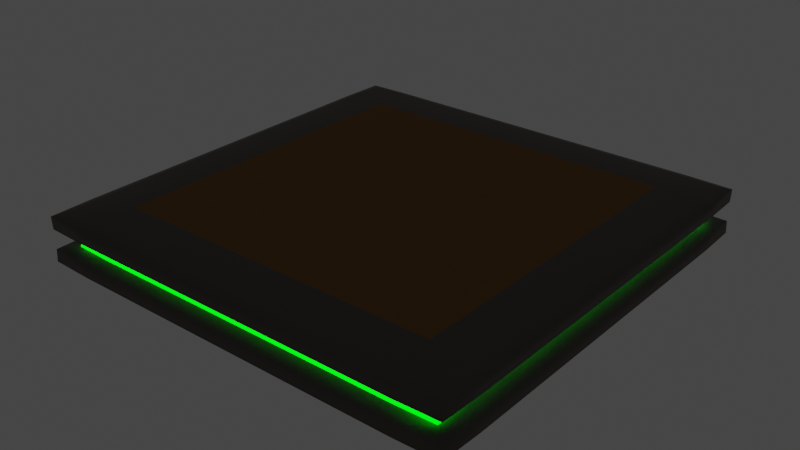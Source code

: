 # Source: MovingPlattform.blend  (saved by Blender 3.4.6; exported with 4.5.12 LTS)
import bpy
from mathutils import Matrix  # noqa: F401  (used for matrix-valued properties, if any)

bpy.ops.wm.read_factory_settings(use_empty=True)
scene = bpy.context.scene
scene.name = 'Scene'

# ---- collections
col_collection = bpy.data.collections.new('Collection'); scene.collection.children.link(col_collection)

# ---- materials (node trees are filled in below, after node groups)
mat_border = bpy.data.materials.new('Border')
mat_border.alpha_threshold = 0.0
mat_border.use_transparent_shadow = False
mat_border.roughness = 0.5
mat_border.line_color = (0.0, 0.0, 0.0, 1.0)
mat_surface = bpy.data.materials.new('Surface')
mat_surface.use_transparent_shadow = False
mat_lining = bpy.data.materials.new('Lining')
mat_lining.use_transparent_shadow = False

# ---- material node trees
mat_border.use_nodes = True; mat_border.node_tree.nodes.clear()
_N = mat_border.node_tree.nodes; _L = mat_border.node_tree.links
n0 = _N.new('ShaderNodeOutputMaterial'); n0.name = 'Material Output'; n0.location = (300, 300)
n1 = _N.new('ShaderNodeBsdfPrincipled'); n1.name = 'Principled BSDF'; n1.location = (10, 300)
n1.distribution = 'GGX'
n1.subsurface_method = 'RANDOM_WALK_SKIN'
n1.inputs[0].default_value = (0.1282, 0.1141, 0.1011, 1.0)
n1.inputs[1].default_value = 0.7121
n1.inputs[3].default_value = 1.45
n1.inputs[27].default_value = (0.0, 0.0, 0.0, 1.0)
n1.inputs[28].default_value = 1.0
_L.new(n1.outputs[0], n0.inputs[0])
n0.is_active_output = True
mat_surface.use_nodes = True; mat_surface.node_tree.nodes.clear()
_N = mat_surface.node_tree.nodes; _L = mat_surface.node_tree.links
n0 = _N.new('ShaderNodeBsdfPrincipled'); n0.name = 'Principled BSDF'; n0.location = (10, 300)
n0.distribution = 'GGX'
n0.subsurface_method = 'RANDOM_WALK_SKIN'
n0.inputs[0].default_value = (0.2462, 0.1224, 0.03012, 1.0)
n0.inputs[2].default_value = 0.7928
n0.inputs[3].default_value = 1.45
n0.inputs[13].default_value = 0.1577
n0.inputs[27].default_value = (0.0, 0.0, 0.0, 1.0)
n0.inputs[28].default_value = 1.0
n1 = _N.new('ShaderNodeOutputMaterial'); n1.name = 'Material Output'; n1.location = (300, 300)
_L.new(n0.outputs[0], n1.inputs[0])
n1.is_active_output = True
mat_lining.use_nodes = True; mat_lining.node_tree.nodes.clear()
_N = mat_lining.node_tree.nodes; _L = mat_lining.node_tree.links
n0 = _N.new('ShaderNodeBsdfPrincipled'); n0.name = 'Principled BSDF'; n0.location = (10, 300)
n0.distribution = 'GGX'
n0.subsurface_method = 'RANDOM_WALK_SKIN'
n0.inputs[0].default_value = (0.0, 0.8, 0.001458, 1.0)
n0.inputs[2].default_value = 0.0991
n0.inputs[3].default_value = 1.45
n0.inputs[13].default_value = 0.7523
n0.inputs[27].default_value = (0.0, 0.7991, 0.001518, 1.0)
n0.inputs[28].default_value = 6.0
n1 = _N.new('ShaderNodeOutputMaterial'); n1.name = 'Material Output'; n1.location = (300, 300)
_L.new(n0.outputs[0], n1.inputs[0])
n1.is_active_output = True

# ---- world
world_world = bpy.data.worlds.new('World'); scene.world = world_world
world_world.use_nodes = True; world_world.node_tree.nodes.clear()
_N = world_world.node_tree.nodes; _L = world_world.node_tree.links
n0 = _N.new('ShaderNodeOutputWorld'); n0.name = 'World Output'; n0.location = (300, 300)
n1 = _N.new('ShaderNodeBackground'); n1.name = 'Background'; n1.location = (10, 300)
n1.inputs[0].default_value = (0.05088, 0.05088, 0.05088, 1.0)
_L.new(n1.outputs[0], n0.inputs[0])
n0.is_active_output = True
world_world.color = (0.05088, 0.05088, 0.05088)
world_world.use_sun_shadow = False
world_world.sun_shadow_jitter_overblur = 0.0

# ---- meshes
me_cube = bpy.data.meshes.new('Cube')
me_cube.from_pydata([(0.9531, 0.9531, 0.1178), (0.9531, 0.9531, -0.1178), (0.9531, -0.9531, 0.1178), (0.9531, -0.9531, -0.1178), (-0.9531, 0.9531, 0.1178), (-0.9531, 0.9531, -0.1178), (-0.9531, -0.9531, 0.1178), (-0.9531, -0.9531, -0.1178), (1.0, 1.0, 0.04121), (1.0, 1.0, -0.04121), (-1.0, -1.0, -0.04121), (-1.0, -1.0, 0.04121), (1.0, -1.0, 0.04121), (1.0, -1.0, -0.04121), (-1.0, 1.0, 0.04121), (-1.0, 1.0, -0.04121), (0.9201, 0.9201, 0.03791), (0.9201, 0.9201, -0.03791), (-0.9201, -0.9201, -0.03791), (-0.9201, -0.9201, 0.03791), (0.9201, -0.9201, 0.03791), (0.9201, -0.9201, -0.03791), (-0.9201, 0.9201, 0.03791), (-0.9201, 0.9201, -0.03791), (0.8561, 0.9531, -0.1178), (-0.8561, 0.9531, -0.1178), (0.8561, -0.9531, 0.1178), (-0.8561, -0.9531, 0.1178), (-0.8561, -0.9531, -0.1178), (0.8561, -0.9531, -0.1178), (-0.8561, 0.9531, 0.1178), (0.8561, 0.9531, 0.1178), (-0.8982, 1.0, -0.04121), (0.8982, 1.0, -0.04121), (-0.8982, 1.0, 0.04121), (0.8982, 1.0, 0.04121), (0.8982, -1.0, -0.04121), (-0.8982, -1.0, -0.04121), (0.8982, -1.0, 0.04121), (-0.8982, -1.0, 0.04121), (-0.8264, 0.9201, -0.03791), (0.8264, 0.9201, -0.03791), (-0.8264, 0.9201, 0.03791), (0.8264, 0.9201, 0.03791), (0.8264, -0.9201, -0.03791), (-0.8264, -0.9201, -0.03791), (0.8264, -0.9201, 0.03791), (-0.8264, -0.9201, 0.03791), (-0.9531, 0.856, -0.1178), (-0.9531, -0.856, -0.1178), (0.9531, 0.856, 0.1178), (0.9531, -0.856, 0.1178), (-0.9531, -0.856, 0.1178), (-0.9531, 0.856, 0.1178), (0.9531, -0.856, -0.1178), (0.9531, 0.856, -0.1178), (1.0, 0.8981, -0.04121), (1.0, -0.8981, -0.04121), (1.0, 0.8981, 0.04121), (1.0, -0.8981, 0.04121), (-1.0, -0.8981, -0.04121), (-1.0, 0.8981, -0.04121), (-1.0, -0.8981, 0.04121), (-1.0, 0.8981, 0.04121), (0.9201, 0.8263, -0.03791), (0.9201, -0.8263, -0.03791), (0.9201, 0.8263, 0.03791), (0.9201, -0.8263, 0.03791), (-0.9201, -0.8263, -0.03791), (-0.9201, 0.8263, -0.03791), (-0.9201, -0.8263, 0.03791), (-0.9201, 0.8263, 0.03791), (-0.8561, 0.856, -0.1305), (-0.8561, -0.856, -0.1305), (0.8561, 0.856, -0.1305), (0.8561, -0.856, -0.1305), (0.8561, 0.856, 0.1305), (0.8561, -0.856, 0.1305), (-0.8561, 0.856, 0.1305), (-0.8561, -0.856, 0.1305), (0.9201, 0.9201, 0.0), (-0.9201, -0.9201, 0.0), (0.9201, -0.9201, 0.0), (-0.9201, 0.9201, 0.0), (0.8264, -0.9201, 0.0), (-0.8264, -0.9201, 0.0), (-0.8264, 0.9201, 0.0), (0.8264, 0.9201, 0.0), (-0.9201, -0.8263, 0.0), (-0.9201, 0.8263, 0.0), (0.9201, 0.8263, 0.0), (0.9201, -0.8263, 0.0), (-0.9201, -0.9201, 0.01896), (0.9201, 0.9201, 0.01896), (0.9201, -0.9201, 0.01896), (-0.9201, 0.9201, 0.01896), (0.8264, -0.9201, 0.01896), (-0.8264, -0.9201, 0.01896), (-0.8264, 0.9201, 0.01896), (0.8264, 0.9201, 0.01896), (-0.9201, -0.8263, 0.01896), (-0.9201, 0.8263, 0.01896), (0.9201, 0.8263, 0.01896), (0.9201, -0.8263, 0.01896), (0.9201, 0.9201, -0.01896), (0.9201, -0.9201, -0.01896), (-0.9201, 0.9201, -0.01896), (0.8264, -0.9201, -0.01896), (-0.8264, -0.9201, -0.01896), (-0.8264, 0.9201, -0.01896), (0.8264, 0.9201, -0.01896), (-0.9201, -0.8263, -0.01896), (-0.9201, 0.8263, -0.01896), (0.9201, 0.8263, -0.01896), (0.9201, -0.8263, -0.01896), (-0.9201, -0.9201, -0.01896), (1.0, 1.0, -0.1056), (1.0, -1.0, -0.1056), (-1.0, 1.0, -0.1056), (-1.0, -1.0, -0.1056), (0.8982, -1.0, -0.1056), (-0.8982, -1.0, -0.1056), (-0.8982, 1.0, -0.1056), (0.8982, 1.0, -0.1056), (-1.0, -0.8981, -0.1056), (-1.0, 0.8981, -0.1056), (1.0, 0.8981, -0.1056), (1.0, -0.8981, -0.1056), (-1.0, -1.0, 0.1066), (1.0, 1.0, 0.1066), (1.0, -1.0, 0.1066), (-1.0, 1.0, 0.1066), (-0.8982, 1.0, 0.1066), (0.8982, 1.0, 0.1066), (0.8982, -1.0, 0.1066), (-0.8982, -1.0, 0.1066), (1.0, 0.8981, 0.1066), (1.0, -0.8981, 0.1066), (-1.0, -0.8981, 0.1066), (-1.0, 0.8981, 0.1066)], [], [(79, 52, 6, 27), (135, 27, 6, 128), (139, 53, 4, 131), (75, 54, 3, 29), (137, 51, 2, 130), (133, 31, 0, 129), (123, 33, 9, 116), (36, 13, 21, 44), (127, 57, 13, 117), (35, 8, 16, 43), (125, 61, 15, 118), (59, 12, 20, 67), (121, 37, 10, 119), (63, 14, 22, 71), (99, 43, 16, 93), (103, 67, 20, 94), (101, 71, 22, 95), (97, 47, 19, 92), (60, 10, 18, 68), (56, 9, 17, 64), (32, 15, 23, 40), (39, 11, 19, 47), (12, 38, 46, 20), (38, 39, 47, 46), (9, 33, 41, 17), (33, 32, 40, 41), (94, 20, 46, 96), (96, 46, 47, 97), (95, 22, 42, 98), (98, 42, 43, 99), (117, 13, 36, 120), (120, 36, 37, 121), (14, 34, 42, 22), (34, 35, 43, 42), (10, 37, 45, 18), (37, 36, 44, 45), (118, 15, 32, 122), (122, 32, 33, 123), (131, 4, 30, 132), (132, 30, 31, 133), (49, 73, 28, 7), (73, 75, 29, 28), (130, 2, 26, 134), (134, 26, 27, 135), (51, 77, 26, 2), (77, 79, 27, 26), (31, 30, 78, 76), (76, 78, 79, 77), (0, 31, 76, 50), (50, 76, 77, 51), (25, 24, 74, 72), (72, 74, 75, 73), (5, 25, 72, 48), (48, 72, 73, 49), (13, 57, 65, 21), (57, 56, 64, 65), (15, 61, 69, 23), (61, 60, 68, 69), (92, 19, 70, 100), (100, 70, 71, 101), (93, 16, 66, 102), (102, 66, 67, 103), (11, 62, 70, 19), (62, 63, 71, 70), (8, 58, 66, 16), (58, 59, 67, 66), (119, 10, 60, 124), (124, 60, 61, 125), (116, 9, 56, 126), (126, 56, 57, 127), (129, 0, 50, 136), (136, 50, 51, 137), (24, 1, 55, 74), (74, 55, 54, 75), (128, 6, 52, 138), (138, 52, 53, 139), (30, 4, 53, 78), (78, 53, 52, 79), (113, 90, 91, 114), (104, 80, 90, 113), (111, 88, 89, 112), (115, 81, 88, 111), (109, 86, 87, 110), (106, 83, 86, 109), (107, 84, 85, 108), (105, 82, 84, 107), (108, 85, 81, 115), (112, 89, 83, 106), (114, 91, 82, 105), (110, 87, 80, 104), (90, 102, 103, 91), (80, 93, 102, 90), (88, 100, 101, 89), (81, 92, 100, 88), (86, 98, 99, 87), (83, 95, 98, 86), (84, 96, 97, 85), (82, 94, 96, 84), (85, 97, 92, 81), (89, 101, 95, 83), (91, 103, 94, 82), (87, 99, 93, 80), (41, 110, 104, 17), (65, 114, 105, 21), (69, 112, 106, 23), (45, 108, 115, 18), (21, 105, 107, 44), (44, 107, 108, 45), (23, 106, 109, 40), (40, 109, 110, 41), (18, 115, 111, 68), (68, 111, 112, 69), (17, 104, 113, 64), (64, 113, 114, 65), (55, 126, 127, 54), (1, 116, 126, 55), (49, 124, 125, 48), (7, 119, 124, 49), (25, 122, 123, 24), (5, 118, 122, 25), (29, 120, 121, 28), (3, 117, 120, 29), (28, 121, 119, 7), (48, 125, 118, 5), (54, 127, 117, 3), (24, 123, 116, 1), (62, 138, 139, 63), (11, 128, 138, 62), (58, 136, 137, 59), (8, 129, 136, 58), (38, 134, 135, 39), (12, 130, 134, 38), (34, 132, 133, 35), (14, 131, 132, 34), (35, 133, 129, 8), (59, 137, 130, 12), (63, 139, 131, 14), (39, 135, 128, 11)])
me_cube.polygons.foreach_set('use_smooth', [True] * 138)
me_cube.polygons.foreach_set('material_index', [0, 0, 0, 0, 0, 0, 0, 0, 0, 0, 0, 0, 0, 0, 2, 2, 2, 2, 0, 0, 0, 0, 0, 0, 0, 0, 2, 2, 2, 2, 0, 0, 0, 0, 0, 0, 0, 0, 0, 0, 0, 0, 0, 0, 0, 0, 0, 1, 0, 0, 0, 1, 0, 0, 0, 0, 0, 0, 2, 2, 2, 2, 0, 0, 0, 0, 0, 0, 0, 0, 0, 0, 0, 0, 0, 0, 0, 0, 2, 2, 2, 2, 2, 2, 2, 2, 2, 2, 2, 2, 2, 2, 2, 2, 2, 2, 2, 2, 2, 2, 2, 2, 2, 2, 2, 2, 2, 2, 2, 2, 2, 2, 2, 2, 0, 0, 0, 0, 0, 0, 0, 0, 0, 0, 0, 0, 0, 0, 0, 0, 0, 0, 0, 0, 0, 0, 0, 0])
_uv = me_cube.uv_layers.new(name='UVMap')
_uv.uv.foreach_set('vector', [0.7917, 0.6667, 0.875, 0.6667, 0.875, 0.75, 0.7917, 0.75, 0.6078, 0.9167, 0.625, 0.9167, 0.625, 1.0, 0.6078, 1.0, 0.6078, 0.1667, 0.625, 0.1667, 0.625, 0.25, 0.6078, 0.25, 0.2917, 0.6667, 0.375, 0.6667, 0.375, 0.75, 0.2917, 0.75, 0.6078, 0.6667, 0.625, 0.6667, 0.625, 0.75, 0.6078, 0.75, 0.6078, 0.4167, 0.625, 0.4167, 0.625, 0.5, 0.6078, 0.5, 0.3932, 0.4167, 0.4583, 0.4167, 0.4583, 0.5, 0.3932, 0.5, 0.4583, 0.8333, 0.4583, 0.75, 0.4583, 0.75, 0.4583, 0.8333, 0.3932, 0.6667, 0.4583, 0.6667, 0.4583, 0.75, 0.3932, 0.75, 0.5417, 0.4167, 0.5417, 0.5, 0.5417, 0.5, 0.5417, 0.4167, 0.3932, 0.1667, 0.4583, 0.1667, 0.4583, 0.25, 0.3932, 0.25, 0.5417, 0.6667, 0.5417, 0.75, 0.5417, 0.75, 0.5417, 0.6667, 0.3932, 0.9167, 0.4583, 0.9167, 0.4583, 1.0, 0.3932, 1.0, 0.5417, 0.1667, 0.5417, 0.25, 0.5417, 0.25, 0.5417, 0.1667, 0.5208, 0.4167, 0.5417, 0.4167, 0.5417, 0.5, 0.5208, 0.5, 0.5208, 0.6667, 0.5417, 0.6667, 0.5417, 0.75, 0.5208, 0.75, 0.5208, 0.1667, 0.5417, 0.1667, 0.5417, 0.25, 0.5208, 0.25, 0.5208, 0.9167, 0.5417, 0.9167, 0.5417, 1.0, 0.5208, 1.0, 0.4583, 0.08333, 0.4583, 0.0, 0.4583, 0.0, 0.4583, 0.08333, 0.4583, 0.5833, 0.4583, 0.5, 0.4583, 0.5, 0.4583, 0.5833, 0.4583, 0.3333, 0.4583, 0.25, 0.4583, 0.25, 0.4583, 0.3333, 0.5417, 0.9167, 0.5417, 1.0, 0.5417, 1.0, 0.5417, 0.9167, 0.5417, 0.75, 0.5417, 0.8333, 0.5417, 0.8333, 0.5417, 0.75, 0.5417, 0.8333, 0.5417, 0.9167, 0.5417, 0.9167, 0.5417, 0.8333, 0.4583, 0.5, 0.4583, 0.4167, 0.4583, 0.4167, 0.4583, 0.5, 0.4583, 0.4167, 0.4583, 0.3333, 0.4583, 0.3333, 0.4583, 0.4167, 0.5208, 0.75, 0.5417, 0.75, 0.5417, 0.8333, 0.5208, 0.8333, 0.5208, 0.8333, 0.5417, 0.8333, 0.5417, 0.9167, 0.5208, 0.9167, 0.5208, 0.25, 0.5417, 0.25, 0.5417, 0.3333, 0.5208, 0.3333, 0.5208, 0.3333, 0.5417, 0.3333, 0.5417, 0.4167, 0.5208, 0.4167, 0.3932, 0.75, 0.4583, 0.75, 0.4583, 0.8333, 0.3932, 0.8333, 0.3932, 0.8333, 0.4583, 0.8333, 0.4583, 0.9167, 0.3932, 0.9167, 0.5417, 0.25, 0.5417, 0.3333, 0.5417, 0.3333, 0.5417, 0.25, 0.5417, 0.3333, 0.5417, 0.4167, 0.5417, 0.4167, 0.5417, 0.3333, 0.4583, 1.0, 0.4583, 0.9167, 0.4583, 0.9167, 0.4583, 1.0, 0.4583, 0.9167, 0.4583, 0.8333, 0.4583, 0.8333, 0.4583, 0.9167, 0.3932, 0.25, 0.4583, 0.25, 0.4583, 0.3333, 0.3932, 0.3333, 0.3932, 0.3333, 0.4583, 0.3333, 0.4583, 0.4167, 0.3932, 0.4167, 0.6078, 0.25, 0.625, 0.25, 0.625, 0.3333, 0.6078, 0.3333, 0.6078, 0.3333, 0.625, 0.3333, 0.625, 0.4167, 0.6078, 0.4167, 0.125, 0.6667, 0.2083, 0.6667, 0.2083, 0.75, 0.125, 0.75, 0.2083, 0.6667, 0.2917, 0.6667, 0.2917, 0.75, 0.2083, 0.75, 0.6078, 0.75, 0.625, 0.75, 0.625, 0.8333, 0.6078, 0.8333, 0.6078, 0.8333, 0.625, 0.8333, 0.625, 0.9167, 0.6078, 0.9167, 0.625, 0.6667, 0.7083, 0.6667, 0.7083, 0.75, 0.625, 0.75, 0.7083, 0.6667, 0.7917, 0.6667, 0.7917, 0.75, 0.7083, 0.75, 0.7083, 0.5, 0.7917, 0.5, 0.7917, 0.5833, 0.7083, 0.5833, 0.7083, 0.5833, 0.7917, 0.5833, 0.7917, 0.6667, 0.7083, 0.6667, 0.625, 0.5, 0.7083, 0.5, 0.7083, 0.5833, 0.625, 0.5833, 0.625, 0.5833, 0.7083, 0.5833, 0.7083, 0.6667, 0.625, 0.6667, 0.2083, 0.5, 0.2917, 0.5, 0.2917, 0.5833, 0.2083, 0.5833, 0.2083, 0.5833, 0.2917, 0.5833, 0.2917, 0.6667, 0.2083, 0.6667, 0.125, 0.5, 0.2083, 0.5, 0.2083, 0.5833, 0.125, 0.5833, 0.125, 0.5833, 0.2083, 0.5833, 0.2083, 0.6667, 0.125, 0.6667, 0.4583, 0.75, 0.4583, 0.6667, 0.4583, 0.6667, 0.4583, 0.75, 0.4583, 0.6667, 0.4583, 0.5833, 0.4583, 0.5833, 0.4583, 0.6667, 0.4583, 0.25, 0.4583, 0.1667, 0.4583, 0.1667, 0.4583, 0.25, 0.4583, 0.1667, 0.4583, 0.08333, 0.4583, 0.08333, 0.4583, 0.1667, 0.5208, 0.0, 0.5417, 0.0, 0.5417, 0.08333, 0.5208, 0.08333, 0.5208, 0.08333, 0.5417, 0.08333, 0.5417, 0.1667, 0.5208, 0.1667, 0.5208, 0.5, 0.5417, 0.5, 0.5417, 0.5833, 0.5208, 0.5833, 0.5208, 0.5833, 0.5417, 0.5833, 0.5417, 0.6667, 0.5208, 0.6667, 0.5417, 0.0, 0.5417, 0.08333, 0.5417, 0.08333, 0.5417, 0.0, 0.5417, 0.08333, 0.5417, 0.1667, 0.5417, 0.1667, 0.5417, 0.08333, 0.5417, 0.5, 0.5417, 0.5833, 0.5417, 0.5833, 0.5417, 0.5, 0.5417, 0.5833, 0.5417, 0.6667, 0.5417, 0.6667, 0.5417, 0.5833, 0.3932, 0.0, 0.4583, 0.0, 0.4583, 0.08333, 0.3932, 0.08333, 0.3932, 0.08333, 0.4583, 0.08333, 0.4583, 0.1667, 0.3932, 0.1667, 0.3932, 0.5, 0.4583, 0.5, 0.4583, 0.5833, 0.3932, 0.5833, 0.3932, 0.5833, 0.4583, 0.5833, 0.4583, 0.6667, 0.3932, 0.6667, 0.6078, 0.5, 0.625, 0.5, 0.625, 0.5833, 0.6078, 0.5833, 0.6078, 0.5833, 0.625, 0.5833, 0.625, 0.6667, 0.6078, 0.6667, 0.2917, 0.5, 0.375, 0.5, 0.375, 0.5833, 0.2917, 0.5833, 0.2917, 0.5833, 0.375, 0.5833, 0.375, 0.6667, 0.2917, 0.6667, 0.6078, 0.0, 0.625, 0.0, 0.625, 0.08333, 0.6078, 0.08333, 0.6078, 0.08333, 0.625, 0.08333, 0.625, 0.1667, 0.6078, 0.1667, 0.7917, 0.5, 0.875, 0.5, 0.875, 0.5833, 0.7917, 0.5833, 0.7917, 0.5833, 0.875, 0.5833, 0.875, 0.6667, 0.7917, 0.6667, 0.4792, 0.5833, 0.5, 0.5833, 0.5, 0.6667, 0.4792, 0.6667, 0.4792, 0.5, 0.5, 0.5, 0.5, 0.5833, 0.4792, 0.5833, 0.4792, 0.08333, 0.5, 0.08333, 0.5, 0.1667, 0.4792, 0.1667, 0.4792, 0.0, 0.5, 0.0, 0.5, 0.08333, 0.4792, 0.08333, 0.4792, 0.3333, 0.5, 0.3333, 0.5, 0.4167, 0.4792, 0.4167, 0.4792, 0.25, 0.5, 0.25, 0.5, 0.3333, 0.4792, 0.3333, 0.4792, 0.8333, 0.5, 0.8333, 0.5, 0.9167, 0.4792, 0.9167, 0.4792, 0.75, 0.5, 0.75, 0.5, 0.8333, 0.4792, 0.8333, 0.4792, 0.9167, 0.5, 0.9167, 0.5, 1.0, 0.4792, 1.0, 0.4792, 0.1667, 0.5, 0.1667, 0.5, 0.25, 0.4792, 0.25, 0.4792, 0.6667, 0.5, 0.6667, 0.5, 0.75, 0.4792, 0.75, 0.4792, 0.4167, 0.5, 0.4167, 0.5, 0.5, 0.4792, 0.5, 0.5, 0.5833, 0.5208, 0.5833, 0.5208, 0.6667, 0.5, 0.6667, 0.5, 0.5, 0.5208, 0.5, 0.5208, 0.5833, 0.5, 0.5833, 0.5, 0.08333, 0.5208, 0.08333, 0.5208, 0.1667, 0.5, 0.1667, 0.5, 0.0, 0.5208, 0.0, 0.5208, 0.08333, 0.5, 0.08333, 0.5, 0.3333, 0.5208, 0.3333, 0.5208, 0.4167, 0.5, 0.4167, 0.5, 0.25, 0.5208, 0.25, 0.5208, 0.3333, 0.5, 0.3333, 0.5, 0.8333, 0.5208, 0.8333, 0.5208, 0.9167, 0.5, 0.9167, 0.5, 0.75, 0.5208, 0.75, 0.5208, 0.8333, 0.5, 0.8333, 0.5, 0.9167, 0.5208, 0.9167, 0.5208, 1.0, 0.5, 1.0, 0.5, 0.1667, 0.5208, 0.1667, 0.5208, 0.25, 0.5, 0.25, 0.5, 0.6667, 0.5208, 0.6667, 0.5208, 0.75, 0.5, 0.75, 0.5, 0.4167, 0.5208, 0.4167, 0.5208, 0.5, 0.5, 0.5, 0.4583, 0.4167, 0.4792, 0.4167, 0.4792, 0.5, 0.4583, 0.5, 0.4583, 0.6667, 0.4792, 0.6667, 0.4792, 0.75, 0.4583, 0.75, 0.4583, 0.1667, 0.4792, 0.1667, 0.4792, 0.25, 0.4583, 0.25, 0.4583, 0.9167, 0.4792, 0.9167, 0.4792, 1.0, 0.4583, 1.0, 0.4583, 0.75, 0.4792, 0.75, 0.4792, 0.8333, 0.4583, 0.8333, 0.4583, 0.8333, 0.4792, 0.8333, 0.4792, 0.9167, 0.4583, 0.9167, 0.4583, 0.25, 0.4792, 0.25, 0.4792, 0.3333, 0.4583, 0.3333, 0.4583, 0.3333, 0.4792, 0.3333, 0.4792, 0.4167, 0.4583, 0.4167, 0.4583, 0.0, 0.4792, 0.0, 0.4792, 0.08333, 0.4583, 0.08333, 0.4583, 0.08333, 0.4792, 0.08333, 0.4792, 0.1667, 0.4583, 0.1667, 0.4583, 0.5, 0.4792, 0.5, 0.4792, 0.5833, 0.4583, 0.5833, 0.4583, 0.5833, 0.4792, 0.5833, 0.4792, 0.6667, 0.4583, 0.6667, 0.375, 0.5833, 0.3932, 0.5833, 0.3932, 0.6667, 0.375, 0.6667, 0.375, 0.5, 0.3932, 0.5, 0.3932, 0.5833, 0.375, 0.5833, 0.375, 0.08333, 0.3932, 0.08333, 0.3932, 0.1667, 0.375, 0.1667, 0.375, 0.0, 0.3932, 0.0, 0.3932, 0.08333, 0.375, 0.08333, 0.375, 0.3333, 0.3932, 0.3333, 0.3932, 0.4167, 0.375, 0.4167, 0.375, 0.25, 0.3932, 0.25, 0.3932, 0.3333, 0.375, 0.3333, 0.375, 0.8333, 0.3932, 0.8333, 0.3932, 0.9167, 0.375, 0.9167, 0.375, 0.75, 0.3932, 0.75, 0.3932, 0.8333, 0.375, 0.8333, 0.375, 0.9167, 0.3932, 0.9167, 0.3932, 1.0, 0.375, 1.0, 0.375, 0.1667, 0.3932, 0.1667, 0.3932, 0.25, 0.375, 0.25, 0.375, 0.6667, 0.3932, 0.6667, 0.3932, 0.75, 0.375, 0.75, 0.375, 0.4167, 0.3932, 0.4167, 0.3932, 0.5, 0.375, 0.5, 0.5417, 0.08333, 0.6078, 0.08333, 0.6078, 0.1667, 0.5417, 0.1667, 0.5417, 0.0, 0.6078, 0.0, 0.6078, 0.08333, 0.5417, 0.08333, 0.5417, 0.5833, 0.6078, 0.5833, 0.6078, 0.6667, 0.5417, 0.6667, 0.5417, 0.5, 0.6078, 0.5, 0.6078, 0.5833, 0.5417, 0.5833, 0.5417, 0.8333, 0.6078, 0.8333, 0.6078, 0.9167, 0.5417, 0.9167, 0.5417, 0.75, 0.6078, 0.75, 0.6078, 0.8333, 0.5417, 0.8333, 0.5417, 0.3333, 0.6078, 0.3333, 0.6078, 0.4167, 0.5417, 0.4167, 0.5417, 0.25, 0.6078, 0.25, 0.6078, 0.3333, 0.5417, 0.3333, 0.5417, 0.4167, 0.6078, 0.4167, 0.6078, 0.5, 0.5417, 0.5, 0.5417, 0.6667, 0.6078, 0.6667, 0.6078, 0.75, 0.5417, 0.75, 0.5417, 0.1667, 0.6078, 0.1667, 0.6078, 0.25, 0.5417, 0.25, 0.5417, 0.9167, 0.6078, 0.9167, 0.6078, 1.0, 0.5417, 1.0])
me_cube.materials.append(mat_border)
me_cube.materials.append(mat_surface)
me_cube.materials.append(mat_lining)
me_cube.use_mirror_vertex_groups = False
me_cube.update()

# ---- objects
ob_cube = bpy.data.objects.new('Cube', me_cube)

# ---- transforms, parenting, visibility, modifiers, constraints
ob_cube.location = (0.0, 0.0, 0.0)
ob_cube.lock_rotations_4d = False
ob_cube.empty_display_type = 'ARROWS'
ob_cube.lineart.crease_threshold = 0.0
_m = ob_cube.modifiers.new('Smooth', 'SMOOTH')

# ---- collection membership
col_collection.objects.link(ob_cube)

# ---- scene / render settings (as saved in the file)
scene.frame_start = 1; scene.frame_end = 250; scene.frame_set(1)
scene.render.engine = 'BLENDER_EEVEE_NEXT'
scene.cycles.sampling_pattern = 'TABULATED_SOBOL'
scene.cycles.use_light_tree = False
scene.view_settings.view_transform = 'Filmic'
bpy.context.view_layer.update()

# ---- added for rendering (the .blend has no active camera): camera
cam_auto = bpy.data.cameras.new('AutoCamera')
cam_auto.lens = 50.0
cam_auto.sensor_width = 36.0
cam_auto.clip_end = 1000.0
ob_auto_camera = bpy.data.objects.new('AutoCamera', cam_auto)
scene.collection.objects.link(ob_auto_camera)
ob_auto_camera.location = (2.62015, -3.14418, 2.09612)
ob_auto_camera.rotation_euler = (1.09748, -7.21219e-08, 0.694738)
scene.camera = ob_auto_camera
bpy.context.view_layer.update()
